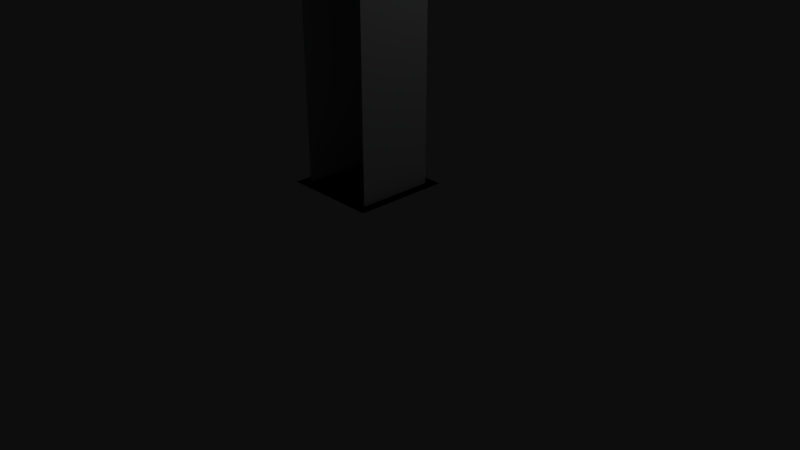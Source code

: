 # Source: vtower.blend  (saved by Blender 2.78.0; exported with 4.5.12 LTS)
import bpy
from mathutils import Matrix  # noqa: F401  (used for matrix-valued properties, if any)

bpy.ops.wm.read_factory_settings(use_empty=True)
scene = bpy.context.scene
scene.name = 'Scene'

# ---- collections
col_collection_1 = bpy.data.collections.new('Collection 1'); scene.collection.children.link(col_collection_1)

# ---- materials (node trees are filled in below, after node groups)
mat_glass = bpy.data.materials.new('Glass')
mat_glass.alpha_threshold = 0.0
mat_glass.use_transparent_shadow = False
mat_glass.diffuse_color = (0.1608, 0.6784, 1.0, 1.0)
mat_glass.roughness = 0.5
mat_glass.line_color = (0.0, 0.0, 0.0, 1.0)
mat_concrete = bpy.data.materials.new('Concrete')
mat_concrete.alpha_threshold = 0.0
mat_concrete.use_transparent_shadow = False
mat_concrete.diffuse_color = (0.7608, 0.7647, 0.7804, 1.0)
mat_concrete.roughness = 0.5
mat_shadow = bpy.data.materials.new('Shadow')
mat_shadow.alpha_threshold = 0.0
mat_shadow.use_transparent_shadow = False
mat_shadow.diffuse_color = (0.0, 0.0, 0.0, 1.0)
mat_shadow.roughness = 0.5

# ---- material node trees

# ---- world
world_world = bpy.data.worlds.new('World'); scene.world = world_world
world_world.color = (0.05088, 0.05088, 0.05088)
world_world.use_sun_shadow = False
world_world.sun_shadow_jitter_overblur = 0.0
world_world.cycles.sampling_method = 'MANUAL'

# ---- cameras
cam_camera = bpy.data.cameras.new('Camera')
cam_camera.clip_end = 100.0
cam_camera.lens = 35.0
cam_camera.sensor_width = 32.0
cam_camera.sensor_height = 18.0
cam_camera.ortho_scale = 7.314
cam_camera.dof.focus_distance = 0.0
cam_camera.dof.aperture_fstop = 128.0

# ---- lights
light_lamp = bpy.data.lights.new('Lamp', 'POINT')
light_lamp.transmission_factor = 0.0
light_lamp.cutoff_distance = 30.0
light_lamp.energy = 100.0
light_lamp.shadow_buffer_clip_start = 1.001
light_lamp.shadow_soft_size = 0.1
light_lamp.shadow_maximum_resolution = 0.006
light_lamp.use_absolute_resolution = True

# ---- meshes
me_cube = bpy.data.meshes.new('Cube')
me_cube.from_pydata([(0.0, 0.4018, 2.5), (-0.348, 0.2009, 2.5), (-0.348, -0.2009, 2.5), (0.348, -0.2009, 2.5), (0.348, 0.2009, 2.5), (-2.73e-09, 0.5392, 3.1), (-0.4669, 0.2696, 3.1), (-0.4669, -0.2696, 3.1), (4.441e-08, -0.5392, 3.1), (0.4669, -0.2696, 3.1), (0.4669, 0.2696, 3.1), (0.5, 0.5, 0.0), (0.5, -0.5, 0.0), (-0.5, -0.5, 0.0), (-0.5, 0.5, 0.0), (0.5, 0.5, 2.5), (0.5, -0.5, 2.5), (-0.5, -0.5, 2.5), (-0.5, 0.5, 2.5), (-0.6234, -0.6234, 0.0), (0.6234, -0.6234, 0.0), (-0.6234, 0.6234, 0.0), (0.6234, 0.6234, 0.0)], [], [(4, 10, 9, 3), (1, 6, 5, 0), (0, 5, 10, 4), (2, 7, 6, 1), (6, 7, 8, 9, 10, 5), (15, 18, 17, 16), (11, 15, 16, 12), (13, 17, 18, 14), (15, 11, 14, 18), (19, 20, 22, 21)])
me_cube.polygons.foreach_set('material_index', [0, 0, 0, 0, 1, 1, 1, 1, 1, 2])
me_cube.materials.append(mat_glass)
me_cube.materials.append(mat_concrete)
me_cube.materials.append(mat_shadow)
me_cube.use_remesh_preserve_volume = False
me_cube.use_remesh_preserve_attributes = False
me_cube.use_mirror_vertex_groups = False
me_cube.update()

# ---- objects
ob_tower = bpy.data.objects.new('tower', me_cube)
ob_lamp = bpy.data.objects.new('Lamp', light_lamp)
ob_camera = bpy.data.objects.new('Camera', cam_camera)

# ---- transforms, parenting, visibility, modifiers, constraints
ob_tower.location = (0.0, 0.0, 0.0)
ob_tower.lock_rotations_4d = False
ob_tower.empty_display_type = 'ARROWS'
ob_tower.lineart.crease_threshold = 0.0
ob_lamp.location = (4.076, 1.005, 4.904)
ob_lamp.rotation_euler = (0.6503, 0.05522, 1.866)
ob_lamp.lock_rotations_4d = False
ob_lamp.empty_display_type = 'ARROWS'
ob_lamp.color = (0.0, 0.0, 0.0, 0.0)
ob_lamp.lineart.crease_threshold = 0.0
ob_camera.location = (7.481, -6.508, 4.344)
ob_camera.rotation_euler = (1.109, 0.0, 0.8149)
ob_camera.lock_rotations_4d = False
ob_camera.empty_display_type = 'ARROWS'
ob_camera.color = (0.0, 0.0, 0.0, 0.0)
ob_camera.display_type = 'WIRE'
ob_camera.lineart.crease_threshold = 0.0

# ---- collection membership
col_collection_1.objects.link(ob_tower)
col_collection_1.objects.link(ob_lamp)
col_collection_1.objects.link(ob_camera)

# ---- scene / render settings (as saved in the file)
scene.camera = ob_camera
scene.frame_start = 1; scene.frame_end = 250; scene.frame_set(1)
scene.render.engine = 'BLENDER_EEVEE_NEXT'
scene.render.resolution_percentage = 50
scene.render.dither_intensity = 0.0
scene.cycles.use_denoising = False
scene.cycles.samples = 128
scene.cycles.sampling_pattern = 'TABULATED_SOBOL'
scene.cycles.light_sampling_threshold = 0.0
scene.cycles.use_adaptive_sampling = False
scene.cycles.use_light_tree = False
scene.cycles.blur_glossy = 0.0
scene.cycles.sample_clamp_indirect = 0.0
scene.view_settings.view_transform = 'Raw'
bpy.context.view_layer.update()
